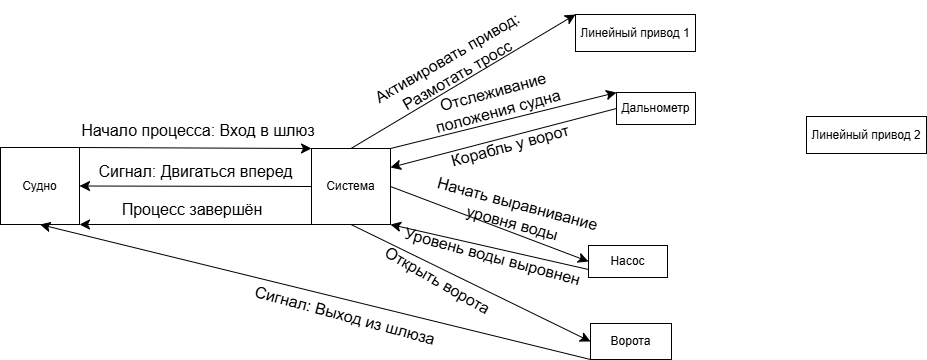

The diagram above was exported from draw.io. Its source (the exported page's mxGraphModel, read from the mxfile embedded in the PNG):
<mxGraphModel dx="1682" dy="1111" grid="0" gridSize="10" guides="1" tooltips="1" connect="1" arrows="1" fold="1" page="0" pageScale="1" pageWidth="827" pageHeight="1169" math="0" shadow="0">
  <root>
    <mxCell id="0" />
    <mxCell id="1" parent="0" />
    <mxCell id="m-UKAq3smQY9qGzgqy_n-1" value="Судно" style="rounded=0;whiteSpace=wrap;html=1;" vertex="1" parent="1">
      <mxGeometry x="-373" y="101" width="79" height="77" as="geometry" />
    </mxCell>
    <mxCell id="m-UKAq3smQY9qGzgqy_n-2" value="Система" style="rounded=0;whiteSpace=wrap;html=1;" vertex="1" parent="1">
      <mxGeometry x="-62" y="102" width="79" height="76" as="geometry" />
    </mxCell>
    <mxCell id="m-UKAq3smQY9qGzgqy_n-4" value="Дальнометр" style="rounded=0;whiteSpace=wrap;html=1;" vertex="1" parent="1">
      <mxGeometry x="243" y="46" width="79" height="32" as="geometry" />
    </mxCell>
    <mxCell id="m-UKAq3smQY9qGzgqy_n-6" value="Насос" style="rounded=0;whiteSpace=wrap;html=1;" vertex="1" parent="1">
      <mxGeometry x="215" y="199" width="79" height="32" as="geometry" />
    </mxCell>
    <mxCell id="m-UKAq3smQY9qGzgqy_n-8" value="Ворота" style="rounded=0;whiteSpace=wrap;html=1;" vertex="1" parent="1">
      <mxGeometry x="217" y="277" width="81" height="36" as="geometry" />
    </mxCell>
    <mxCell id="m-UKAq3smQY9qGzgqy_n-9" value="Линейный привод 1" style="rounded=0;whiteSpace=wrap;html=1;" vertex="1" parent="1">
      <mxGeometry x="202" y="-32" width="120" height="37" as="geometry" />
    </mxCell>
    <mxCell id="m-UKAq3smQY9qGzgqy_n-10" value="Линейный привод 2" style="rounded=0;whiteSpace=wrap;html=1;" vertex="1" parent="1">
      <mxGeometry x="433" y="70" width="120" height="37" as="geometry" />
    </mxCell>
    <mxCell id="m-UKAq3smQY9qGzgqy_n-11" value="" style="endArrow=classic;html=1;rounded=0;fontSize=12;startSize=8;endSize=8;curved=1;exitX=1;exitY=0;exitDx=0;exitDy=0;entryX=0;entryY=0;entryDx=0;entryDy=0;" edge="1" parent="1" source="m-UKAq3smQY9qGzgqy_n-1" target="m-UKAq3smQY9qGzgqy_n-2">
      <mxGeometry width="50" height="50" relative="1" as="geometry">
        <mxPoint x="136" y="286" as="sourcePoint" />
        <mxPoint x="186" y="236" as="targetPoint" />
      </mxGeometry>
    </mxCell>
    <mxCell id="m-UKAq3smQY9qGzgqy_n-12" value="" style="endArrow=classic;html=1;rounded=0;fontSize=12;startSize=8;endSize=8;curved=1;exitX=0;exitY=0.5;exitDx=0;exitDy=0;entryX=1;entryY=0.5;entryDx=0;entryDy=0;" edge="1" parent="1" source="m-UKAq3smQY9qGzgqy_n-2" target="m-UKAq3smQY9qGzgqy_n-1">
      <mxGeometry width="50" height="50" relative="1" as="geometry">
        <mxPoint x="96" y="115" as="sourcePoint" />
        <mxPoint x="146" y="65" as="targetPoint" />
      </mxGeometry>
    </mxCell>
    <mxCell id="m-UKAq3smQY9qGzgqy_n-13" value="" style="endArrow=classic;html=1;rounded=0;fontSize=12;startSize=8;endSize=8;curved=1;exitX=0;exitY=1;exitDx=0;exitDy=0;entryX=1;entryY=1;entryDx=0;entryDy=0;" edge="1" parent="1" source="m-UKAq3smQY9qGzgqy_n-2" target="m-UKAq3smQY9qGzgqy_n-1">
      <mxGeometry width="50" height="50" relative="1" as="geometry">
        <mxPoint x="96" y="115" as="sourcePoint" />
        <mxPoint x="146" y="65" as="targetPoint" />
      </mxGeometry>
    </mxCell>
    <mxCell id="m-UKAq3smQY9qGzgqy_n-14" value="" style="endArrow=classic;html=1;rounded=0;fontSize=12;startSize=8;endSize=8;curved=1;exitX=0;exitY=1;exitDx=0;exitDy=0;entryX=0.5;entryY=1;entryDx=0;entryDy=0;" edge="1" parent="1" source="m-UKAq3smQY9qGzgqy_n-8" target="m-UKAq3smQY9qGzgqy_n-1">
      <mxGeometry width="50" height="50" relative="1" as="geometry">
        <mxPoint x="96" y="115" as="sourcePoint" />
        <mxPoint x="146" y="65" as="targetPoint" />
      </mxGeometry>
    </mxCell>
    <mxCell id="m-UKAq3smQY9qGzgqy_n-15" value="" style="endArrow=classic;html=1;rounded=0;fontSize=12;startSize=8;endSize=8;curved=1;exitX=0.5;exitY=1;exitDx=0;exitDy=0;entryX=0;entryY=0.5;entryDx=0;entryDy=0;" edge="1" parent="1" source="m-UKAq3smQY9qGzgqy_n-2" target="m-UKAq3smQY9qGzgqy_n-8">
      <mxGeometry width="50" height="50" relative="1" as="geometry">
        <mxPoint x="96" y="115" as="sourcePoint" />
        <mxPoint x="146" y="65" as="targetPoint" />
      </mxGeometry>
    </mxCell>
    <mxCell id="m-UKAq3smQY9qGzgqy_n-16" value="Начало процесса: Вход в шлюз" style="text;html=1;align=center;verticalAlign=middle;whiteSpace=wrap;rounded=0;fontSize=16;" vertex="1" parent="1">
      <mxGeometry x="-301" y="66" width="252" height="36" as="geometry" />
    </mxCell>
    <mxCell id="m-UKAq3smQY9qGzgqy_n-17" value="Сигнал: Двигаться вперед" style="text;html=1;align=center;verticalAlign=middle;whiteSpace=wrap;rounded=0;fontSize=16;" vertex="1" parent="1">
      <mxGeometry x="-281" y="110" width="207" height="30" as="geometry" />
    </mxCell>
    <mxCell id="m-UKAq3smQY9qGzgqy_n-18" value="Процесс завершён" style="text;html=1;align=center;verticalAlign=middle;whiteSpace=wrap;rounded=0;fontSize=16;" vertex="1" parent="1">
      <mxGeometry x="-261" y="148" width="160" height="30" as="geometry" />
    </mxCell>
    <mxCell id="m-UKAq3smQY9qGzgqy_n-20" value="Сигнал: Выход из шлюза" style="text;html=1;align=center;verticalAlign=middle;whiteSpace=wrap;rounded=0;fontSize=16;rotation=15;" vertex="1" parent="1">
      <mxGeometry x="-124" y="254" width="192" height="30" as="geometry" />
    </mxCell>
    <mxCell id="m-UKAq3smQY9qGzgqy_n-22" value="Открыть ворота" style="text;html=1;align=center;verticalAlign=middle;whiteSpace=wrap;rounded=0;fontSize=16;rotation=30;" vertex="1" parent="1">
      <mxGeometry x="-1" y="219" width="131" height="30" as="geometry" />
    </mxCell>
    <mxCell id="m-UKAq3smQY9qGzgqy_n-26" value="" style="endArrow=classic;html=1;rounded=0;fontSize=12;startSize=8;endSize=8;curved=1;exitX=1;exitY=0.5;exitDx=0;exitDy=0;entryX=0;entryY=0.5;entryDx=0;entryDy=0;" edge="1" parent="1" source="m-UKAq3smQY9qGzgqy_n-2" target="m-UKAq3smQY9qGzgqy_n-6">
      <mxGeometry width="50" height="50" relative="1" as="geometry">
        <mxPoint x="158" y="111" as="sourcePoint" />
        <mxPoint x="208" y="61" as="targetPoint" />
      </mxGeometry>
    </mxCell>
    <mxCell id="m-UKAq3smQY9qGzgqy_n-27" value="" style="endArrow=classic;html=1;rounded=0;fontSize=12;startSize=8;endSize=8;curved=1;exitX=0;exitY=0.75;exitDx=0;exitDy=0;entryX=1;entryY=1;entryDx=0;entryDy=0;" edge="1" parent="1" source="m-UKAq3smQY9qGzgqy_n-6" target="m-UKAq3smQY9qGzgqy_n-2">
      <mxGeometry width="50" height="50" relative="1" as="geometry">
        <mxPoint x="158" y="111" as="sourcePoint" />
        <mxPoint x="208" y="61" as="targetPoint" />
      </mxGeometry>
    </mxCell>
    <mxCell id="m-UKAq3smQY9qGzgqy_n-28" value="Начать выравнивание уровня воды" style="text;html=1;align=center;verticalAlign=middle;whiteSpace=wrap;rounded=0;fontSize=16;rotation=15;" vertex="1" parent="1">
      <mxGeometry x="56" y="156" width="172" height="22" as="geometry" />
    </mxCell>
    <mxCell id="m-UKAq3smQY9qGzgqy_n-31" value="Уровень воды выровнен" style="text;html=1;align=center;verticalAlign=middle;whiteSpace=wrap;rounded=0;fontSize=16;rotation=15;" vertex="1" parent="1">
      <mxGeometry x="27" y="195" width="185" height="30" as="geometry" />
    </mxCell>
    <mxCell id="m-UKAq3smQY9qGzgqy_n-33" value="" style="endArrow=classic;html=1;rounded=0;fontSize=12;startSize=8;endSize=8;curved=1;exitX=1;exitY=0;exitDx=0;exitDy=0;entryX=0;entryY=0;entryDx=0;entryDy=0;" edge="1" parent="1" source="m-UKAq3smQY9qGzgqy_n-2" target="m-UKAq3smQY9qGzgqy_n-4">
      <mxGeometry width="50" height="50" relative="1" as="geometry">
        <mxPoint x="140" y="136" as="sourcePoint" />
        <mxPoint x="190" y="86" as="targetPoint" />
      </mxGeometry>
    </mxCell>
    <mxCell id="m-UKAq3smQY9qGzgqy_n-35" value="" style="endArrow=classic;html=1;rounded=0;fontSize=12;startSize=8;endSize=8;curved=1;entryX=1;entryY=0.25;entryDx=0;entryDy=0;exitX=0;exitY=0.5;exitDx=0;exitDy=0;" edge="1" parent="1" source="m-UKAq3smQY9qGzgqy_n-4" target="m-UKAq3smQY9qGzgqy_n-2">
      <mxGeometry width="50" height="50" relative="1" as="geometry">
        <mxPoint x="140" y="136" as="sourcePoint" />
        <mxPoint x="190" y="86" as="targetPoint" />
      </mxGeometry>
    </mxCell>
    <mxCell id="m-UKAq3smQY9qGzgqy_n-36" value="Отслеживание положения судна" style="text;html=1;align=center;verticalAlign=middle;whiteSpace=wrap;rounded=0;fontSize=16;rotation=-15;" vertex="1" parent="1">
      <mxGeometry x="28" y="40" width="189" height="30" as="geometry" />
    </mxCell>
    <mxCell id="m-UKAq3smQY9qGzgqy_n-38" value="Корабль у ворот" style="text;html=1;align=center;verticalAlign=middle;whiteSpace=wrap;rounded=0;fontSize=16;rotation=-15;" vertex="1" parent="1">
      <mxGeometry x="72" y="84" width="130" height="30" as="geometry" />
    </mxCell>
    <mxCell id="m-UKAq3smQY9qGzgqy_n-40" value="" style="endArrow=classic;html=1;rounded=0;fontSize=12;startSize=8;endSize=8;curved=1;exitX=0.5;exitY=0;exitDx=0;exitDy=0;entryX=0;entryY=0;entryDx=0;entryDy=0;" edge="1" parent="1" source="m-UKAq3smQY9qGzgqy_n-2" target="m-UKAq3smQY9qGzgqy_n-9">
      <mxGeometry width="50" height="50" relative="1" as="geometry">
        <mxPoint x="167" y="185" as="sourcePoint" />
        <mxPoint x="217" y="135" as="targetPoint" />
      </mxGeometry>
    </mxCell>
    <mxCell id="m-UKAq3smQY9qGzgqy_n-41" value="Активировать привод: Размотать тросс" style="text;html=1;align=center;verticalAlign=middle;whiteSpace=wrap;rounded=0;fontSize=16;rotation=-30;" vertex="1" parent="1">
      <mxGeometry x="-22" y="5" width="202" height="30" as="geometry" />
    </mxCell>
  </root>
</mxGraphModel>